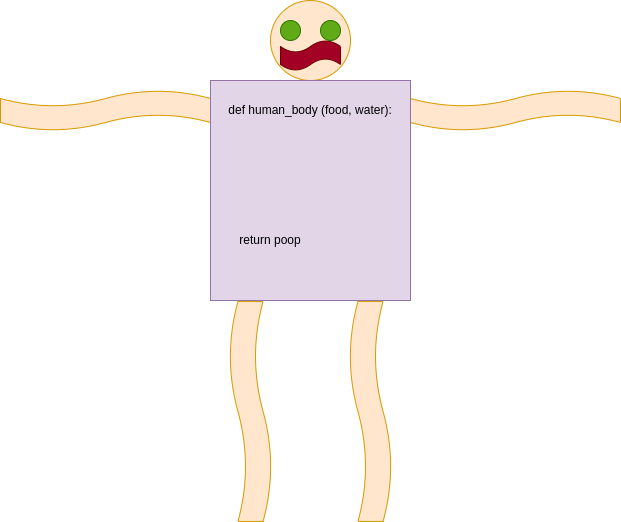

The diagram above was exported from draw.io. Its source (the exported page's mxGraphModel, read from the mxfile embedded in the PNG):
<mxGraphModel dx="2214" dy="843" grid="1" gridSize="10" guides="1" tooltips="1" connect="1" arrows="1" fold="1" page="1" pageScale="1" pageWidth="850" pageHeight="1100" math="0" shadow="0">
  <root>
    <mxCell id="0" />
    <mxCell id="1" parent="0" />
    <mxCell id="gE3LLgdZ_fx8Oy3c-goB-7" style="edgeStyle=orthogonalEdgeStyle;rounded=0;orthogonalLoop=1;jettySize=auto;html=1;" edge="1" parent="1" target="gE3LLgdZ_fx8Oy3c-goB-2">
      <mxGeometry relative="1" as="geometry">
        <mxPoint x="230" y="300" as="sourcePoint" />
      </mxGeometry>
    </mxCell>
    <mxCell id="gE3LLgdZ_fx8Oy3c-goB-2" value="" style="ellipse;whiteSpace=wrap;html=1;aspect=fixed;fillColor=#ffe6cc;strokeColor=#d79b00;" vertex="1" parent="1">
      <mxGeometry x="230" y="120" width="80" height="80" as="geometry" />
    </mxCell>
    <mxCell id="gE3LLgdZ_fx8Oy3c-goB-3" value="" style="shape=tape;whiteSpace=wrap;html=1;fillColor=#ffe6cc;strokeColor=#d79b00;" vertex="1" parent="1">
      <mxGeometry x="370" y="210" width="210" height="40" as="geometry" />
    </mxCell>
    <mxCell id="gE3LLgdZ_fx8Oy3c-goB-4" value="" style="shape=tape;whiteSpace=wrap;html=1;fillColor=#ffe6cc;strokeColor=#d79b00;" vertex="1" parent="1">
      <mxGeometry x="-40" y="210" width="210" height="40" as="geometry" />
    </mxCell>
    <mxCell id="gE3LLgdZ_fx8Oy3c-goB-5" value="" style="shape=tape;whiteSpace=wrap;html=1;rotation=-90;fillColor=#ffe6cc;strokeColor=#d79b00;" vertex="1" parent="1">
      <mxGeometry x="220" y="510" width="220" height="41.9" as="geometry" />
    </mxCell>
    <mxCell id="gE3LLgdZ_fx8Oy3c-goB-6" value="" style="shape=tape;whiteSpace=wrap;html=1;rotation=-90;fillColor=#ffe6cc;strokeColor=#d79b00;" vertex="1" parent="1">
      <mxGeometry x="100" y="510" width="220" height="41.9" as="geometry" />
    </mxCell>
    <mxCell id="gE3LLgdZ_fx8Oy3c-goB-8" value="" style="rounded=0;whiteSpace=wrap;html=1;fillColor=#e1d5e7;strokeColor=#9673a6;" vertex="1" parent="1">
      <mxGeometry x="170" y="200" width="200" height="220" as="geometry" />
    </mxCell>
    <mxCell id="gE3LLgdZ_fx8Oy3c-goB-9" value="" style="ellipse;whiteSpace=wrap;html=1;aspect=fixed;fillColor=#60a917;fontColor=#ffffff;strokeColor=#2D7600;" vertex="1" parent="1">
      <mxGeometry x="240" y="140" width="20" height="20" as="geometry" />
    </mxCell>
    <mxCell id="gE3LLgdZ_fx8Oy3c-goB-10" value="" style="ellipse;whiteSpace=wrap;html=1;aspect=fixed;fillColor=#60a917;fontColor=#ffffff;strokeColor=#2D7600;" vertex="1" parent="1">
      <mxGeometry x="280" y="140" width="20" height="20" as="geometry" />
    </mxCell>
    <mxCell id="gE3LLgdZ_fx8Oy3c-goB-11" value="" style="shape=tape;whiteSpace=wrap;html=1;fillColor=#a20025;strokeColor=#6F0000;fontColor=#ffffff;" vertex="1" parent="1">
      <mxGeometry x="240" y="160" width="60" height="30" as="geometry" />
    </mxCell>
    <mxCell id="gE3LLgdZ_fx8Oy3c-goB-12" value="def human_body (food, water):" style="text;html=1;strokeColor=none;fillColor=none;align=center;verticalAlign=middle;whiteSpace=wrap;rounded=0;" vertex="1" parent="1">
      <mxGeometry x="180" y="220" width="180" height="20" as="geometry" />
    </mxCell>
    <mxCell id="gE3LLgdZ_fx8Oy3c-goB-13" value="return poop" style="text;html=1;strokeColor=none;fillColor=none;align=center;verticalAlign=middle;whiteSpace=wrap;rounded=0;" vertex="1" parent="1">
      <mxGeometry x="140" y="350" width="180" height="20" as="geometry" />
    </mxCell>
  </root>
</mxGraphModel>